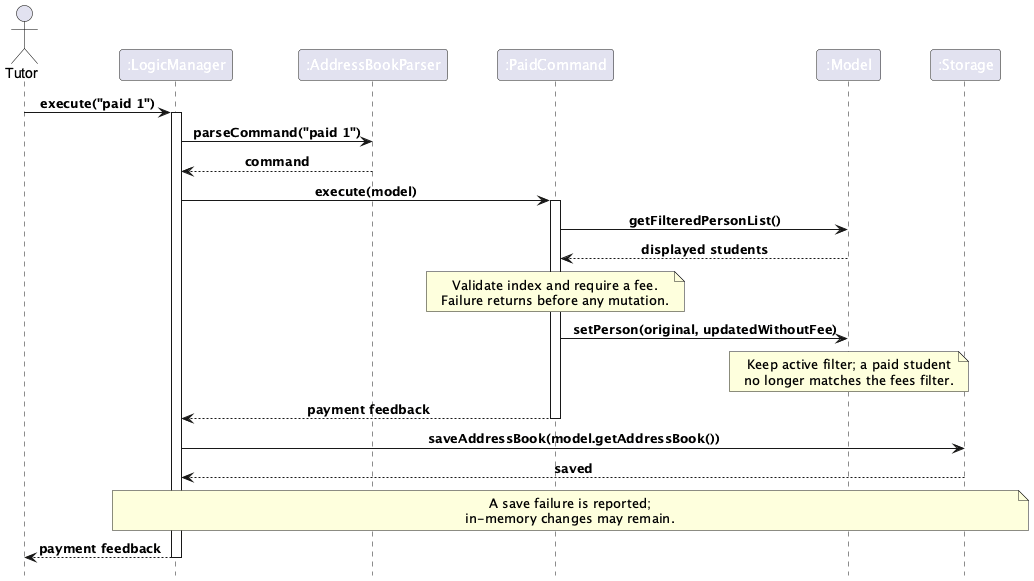

The diagram above was rendered by PlantUML. Its source (embedded in the PNG):
@startuml
!include style.puml
actor Tutor
participant ":LogicManager" as Logic
participant ":AddressBookParser" as Parser
participant ":PaidCommand" as Paid
participant ":Model" as Model
participant ":Storage" as Storage
Tutor -> Logic : execute("paid 1")
activate Logic
Logic -> Parser : parseCommand("paid 1")
Parser --> Logic : command
Logic -> Paid : execute(model)
activate Paid
Paid -> Model : getFilteredPersonList()
Model --> Paid : displayed students
note over Paid
Validate index and require a fee.
Failure returns before any mutation.
end note
Paid -> Model : setPerson(original, updatedWithoutFee)
note over Model
Keep active filter; a paid student
no longer matches the fees filter.
end note
Paid --> Logic : payment feedback
 deactivate Paid
Logic -> Storage : saveAddressBook(model.getAddressBook())
Storage --> Logic : saved
note over Logic, Storage
A save failure is reported;
in-memory changes may remain.
end note
Logic --> Tutor : payment feedback
 deactivate Logic
@enduml